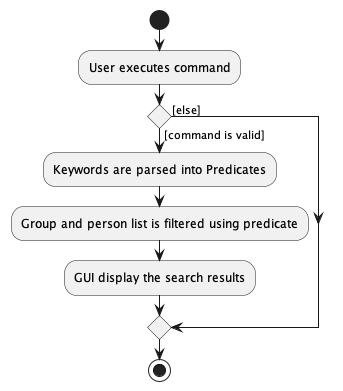

The diagram above was rendered by PlantUML. Its source (embedded in the PNG):
@startuml
start
:User executes command;

if () then ([command is valid])
    :Keywords are parsed into Predicates;
    :Group and person list is filtered using predicate;
    :GUI display the search results;
else([else])
endif
stop
@enduml